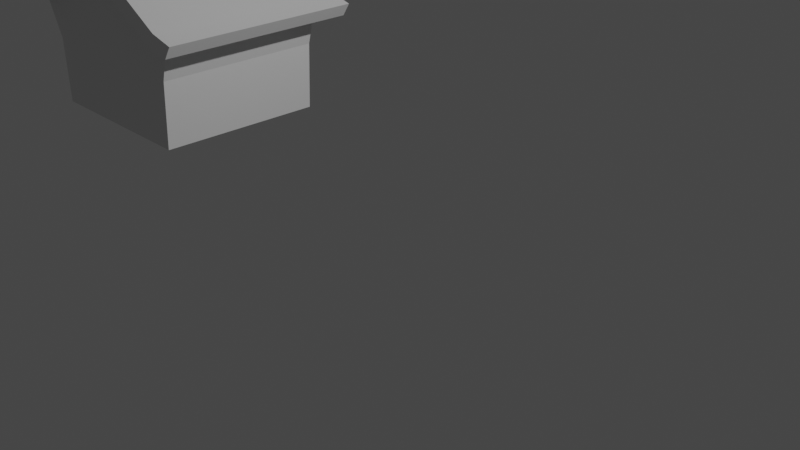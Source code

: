 # Source: house.blend  (saved by Blender 2.93.20; exported with 4.5.12 LTS)
import bpy
from mathutils import Matrix  # noqa: F401  (used for matrix-valued properties, if any)

bpy.ops.wm.read_factory_settings(use_empty=True)
scene = bpy.context.scene
scene.name = 'Scene'

# ---- collections
col_collection = bpy.data.collections.new('Collection'); scene.collection.children.link(col_collection)

# ---- node groups
ng_auto_smooth = bpy.data.node_groups.new('Auto Smooth', 'GeometryNodeTree')
_s = ng_auto_smooth.interface.new_socket(name='Geometry', in_out='OUTPUT', socket_type='NodeSocketGeometry')
_s = ng_auto_smooth.interface.new_socket(name='Geometry', in_out='INPUT', socket_type='NodeSocketGeometry')
_s = ng_auto_smooth.interface.new_socket(name='Angle', in_out='INPUT', socket_type='NodeSocketFloat')
_s.subtype = 'ANGLE'
_s.min_value = 0.0
_s.max_value = 3.142
ng_auto_smooth.is_modifier = True
_N = ng_auto_smooth.nodes; _L = ng_auto_smooth.links
n0 = _N.new('NodeGroupOutput'); n0.name = 'Group Output'; n0.location = (480, -100)
n1 = _N.new('NodeGroupInput'); n1.name = 'Group Input'; n1.location = (-420, -300)
n2 = _N.new('NodeGroupInput'); n2.name = 'Group Input.001'; n2.location = (-60, -100)
n3 = _N.new('GeometryNodeSetShadeSmooth'); n3.name = 'Set Shade Smooth'; n3.location = (120, -100)
n3.domain = 'EDGE'
n4 = _N.new('GeometryNodeSetShadeSmooth'); n4.name = 'Set Shade Smooth.001'; n4.location = (300, -100)
n5 = _N.new('GeometryNodeInputMeshEdgeAngle'); n5.name = 'Edge Angle'; n5.location = (-420, -220)
n6 = _N.new('GeometryNodeInputEdgeSmooth'); n6.name = 'Is Edge Smooth'; n6.location = (-60, -160)
n7 = _N.new('GeometryNodeInputShadeSmooth'); n7.name = 'Is Face Smooth'; n7.location = (-240, -340)
n8 = _N.new('FunctionNodeBooleanMath'); n8.name = 'Boolean Math'; n8.location = (-60, -220)
n9 = _N.new('FunctionNodeCompare'); n9.name = 'Compare'; n9.location = (-240, -180)
n9.operation = 'LESS_EQUAL'
_L.new(n5.outputs[0], n9.inputs[0])
_L.new(n4.outputs[0], n0.inputs[0])
_L.new(n1.outputs[1], n9.inputs[1])
_L.new(n9.outputs[0], n8.inputs[0])
_L.new(n7.outputs[0], n8.inputs[1])
_L.new(n2.outputs[0], n3.inputs[0])
_L.new(n6.outputs[0], n3.inputs[1])
_L.new(n3.outputs[0], n4.inputs[0])
_L.new(n8.outputs[0], n3.inputs[2])
n0.is_active_output = True

# ---- world
world_world = bpy.data.worlds.new('World'); scene.world = world_world
world_world.use_nodes = True; world_world.node_tree.nodes.clear()
_N = world_world.node_tree.nodes; _L = world_world.node_tree.links
n0 = _N.new('ShaderNodeOutputWorld'); n0.name = 'World Output'; n0.location = (300, 300)
n1 = _N.new('ShaderNodeBackground'); n1.name = 'Background'; n1.location = (10, 300)
n1.inputs[0].default_value = (0.05088, 0.05088, 0.05088, 1.0)
_L.new(n1.outputs[0], n0.inputs[0])
n0.is_active_output = True
world_world.color = (0.05088, 0.05088, 0.05088)
world_world.use_sun_shadow = False
world_world.sun_shadow_jitter_overblur = 0.0

# ---- cameras
cam_camera = bpy.data.cameras.new('Camera')
cam_camera.clip_end = 100.0
cam_camera.ortho_scale = 7.314

# ---- lights
light_light = bpy.data.lights.new('Light', 'POINT')
light_light.transmission_factor = 0.0
light_light.energy = 1000.0
light_light.shadow_soft_size = 0.1
light_light.shadow_maximum_resolution = 0.006
light_light.use_absolute_resolution = True

# ---- meshes
me_cube_003 = bpy.data.meshes.new('Cube.003')
me_cube_003.from_pydata([(1.234, -1.0, -1.0), (1.38, -1.0, 0.224), (1.234, 1.0, -1.0), (1.38, 1.0, 0.224), (-0.9135, -1.0, -1.0), (-1.211, -1.0, 0.331), (-0.9135, 1.0, -1.0), (-1.211, 1.0, 0.331), (0.0, 1.0, -1.0), (0.0, 1.0, 1.117), (0.0, -1.0, -1.0), (0.0, -1.0, 1.117), (-0.4911, 1.0, 0.686), (-0.4567, -1.0, -1.0), (-0.4567, 1.0, -1.0), (-0.4911, -1.0, 0.686), (0.6556, 1.0, 0.6365), (0.6172, -1.0, -1.0), (0.6172, 1.0, -1.0), (0.6556, -1.0, 0.6365), (1.267, 1.0, -0.2005), (1.267, -1.0, -0.2005), (0.0, -1.0, -0.2005), (0.0, 1.0, -0.2005), (-0.9459, 1.0, -0.2005), (-0.9459, -1.0, -0.2005), (-0.4739, -1.0, -0.2005), (-0.4739, 1.0, -0.2005), (0.6364, -1.0, -0.2005), (0.6364, 1.0, -0.2005), (1.38, -1.0, 0.224), (1.38, 1.0, 0.224), (-0.005947, -1.0, 1.473), (-0.005947, 1.0, 1.473), (1.476, -1.0, 0.4157), (1.476, 1.0, 0.4157), (-1.059, -1.0, 0.331), (-1.059, 1.0, 0.331), (0.0, 1.0, 1.117), (0.0, -1.0, 1.117), (-1.169, 1.0, 0.4797), (-1.169, -1.0, 0.4797), (1.673, 1.0, 0.1856), (1.673, -1.0, 0.1856), (1.774, 1.0, 0.3411), (1.774, -1.0, 0.3411), (-1.537, -1.0, 0.3422), (-1.467, -1.0, 0.2458), (-1.537, 1.0, 0.3422), (-1.467, 1.0, 0.2458), (-0.5504, -1.0, 0.9329), (-0.5504, 1.0, 0.9329), (-0.4911, 1.0, 0.686), (-0.4911, -1.0, 0.686), (0.6948, -1.0, 0.8687), (0.6948, 1.0, 0.8687), (0.6556, 1.0, 0.6365), (0.6556, -1.0, 0.6365), (0.6948, -1.197, 0.8687), (-0.005947, -1.197, 1.473), (0.6948, 1.197, 0.8687), (1.476, 1.197, 0.4157), (0.0, -1.197, 1.117), (0.6556, 1.197, 0.6365), (1.38, 1.197, 0.224), (0.6556, -1.197, 0.6365), (-1.169, -1.197, 0.4797), (-1.059, -1.197, 0.331), (-0.5504, -1.197, 0.9329), (-0.5504, 1.197, 0.9329), (-1.169, 1.197, 0.4797), (-0.4911, 1.197, 0.686), (-1.059, 1.197, 0.331), (-0.4911, -1.197, 0.686), (1.476, -1.197, 0.4157), (1.38, -1.197, 0.224), (0.0, 1.197, 1.117), (-0.005947, 1.197, 1.473), (-1.537, -1.197, 0.3422), (-1.467, -1.197, 0.2458), (1.673, 1.197, 0.1856), (1.774, 1.197, 0.3411), (1.774, -1.197, 0.3411), (1.673, -1.197, 0.1856), (-1.467, 1.197, 0.2458), (-1.537, 1.197, 0.3422)], [], [(20, 3, 1, 21), (29, 16, 3, 20), (18, 2, 0, 17), (24, 25, 5, 7), (27, 24, 7, 12), (14, 13, 4, 6), (26, 22, 11, 15), (28, 19, 11, 22), (25, 26, 15, 5), (8, 10, 13, 14), (23, 27, 12, 9), (21, 1, 19, 28), (8, 18, 17, 10), (23, 9, 16, 29), (8, 23, 29, 18), (0, 21, 28, 17), (8, 14, 27, 23), (4, 13, 26, 25), (17, 28, 22, 10), (13, 10, 22, 26), (14, 6, 24, 27), (6, 4, 25, 24), (18, 29, 20, 2), (2, 20, 21, 0), (5, 15, 12, 7), (15, 11, 9, 12), (19, 16, 9, 11), (3, 16, 19, 1), (55, 33, 32, 54), (30, 31, 42, 43), (31, 56, 63, 64), (57, 30, 75, 65), (43, 45, 82, 83), (51, 50, 32, 33), (52, 37, 72, 71), (44, 42, 80, 81), (43, 42, 44, 45), (49, 47, 46, 48), (41, 40, 48, 46), (38, 52, 71, 76), (37, 36, 47, 49), (51, 33, 77, 69), (56, 38, 76, 63), (35, 34, 45, 44), (50, 41, 66, 68), (40, 41, 50, 51), (33, 55, 60, 77), (46, 47, 79, 78), (45, 34, 74, 82), (35, 55, 54, 34), (71, 72, 70, 69), (65, 75, 74, 58), (63, 76, 77, 60), (73, 62, 59, 68), (67, 66, 78, 79), (64, 61, 81, 80), (70, 72, 84, 85), (74, 75, 83, 82), (67, 73, 68, 66), (76, 71, 69, 77), (64, 63, 60, 61), (62, 65, 58, 59), (49, 48, 85, 84), (36, 53, 73, 67), (41, 46, 78, 66), (54, 32, 59, 58), (53, 39, 62, 73), (47, 36, 67, 79), (39, 57, 65, 62), (42, 31, 64, 80), (30, 43, 83, 75), (32, 50, 68, 59), (48, 40, 70, 85), (40, 51, 69, 70), (35, 44, 81, 61), (55, 35, 61, 60), (37, 49, 84, 72), (34, 54, 58, 74), (30, 57, 56, 31), (57, 39, 38, 56), (53, 52, 38, 39), (37, 52, 53, 36)])
me_cube_003.polygons.foreach_set('use_smooth', [0, 0, 0, 0, 0, 0, 0, 0, 0, 0, 0, 0, 0, 0, 0, 0, 0, 0, 0, 0, 0, 0, 0, 0, 0, 0, 0, 0, 1, 1, 1, 1, 1, 1, 1, 1, 1, 1, 1, 1, 1, 1, 1, 1, 1, 1, 1, 1, 1, 1, 1, 1, 1, 1, 1, 1, 1, 1, 1, 1, 1, 1, 1, 1, 1, 1, 1, 1, 1, 1, 1, 1, 1, 1, 1, 1, 1, 1, 1, 1, 1, 1])
_uv = me_cube_003.uv_layers.new(name='UVMap')
_uv.uv.foreach_set('vector', [0.5, 0.5, 0.625, 0.5, 0.625, 0.75, 0.5, 0.75, 0.5, 0.4375, 0.625, 0.4375, 0.625, 0.5, 0.5, 0.5, 0.3125, 0.5, 0.375, 0.5, 0.375, 0.75, 0.3125, 0.75, 0.5, 0.5, 0.5, 0.75, 0.625, 0.75, 0.625, 0.5, 0.5, 0.4375, 0.5, 0.5, 0.625, 0.5, 0.625, 0.4375, 0.3125, 0.5, 0.3125, 0.75, 0.375, 0.75, 0.375, 0.5, 0.5, 0.8125, 0.5, 0.875, 0.625, 0.875, 0.625, 0.8125, 0.5, 0.8125, 0.625, 0.8125, 0.625, 0.875, 0.5, 0.875, 0.5, 0.75, 0.5, 0.8125, 0.625, 0.8125, 0.625, 0.75, 0.25, 0.5, 0.25, 0.75, 0.3125, 0.75, 0.3125, 0.5, 0.5, 0.375, 0.5, 0.4375, 0.625, 0.4375, 0.625, 0.375, 0.5, 0.75, 0.625, 0.75, 0.625, 0.8125, 0.5, 0.8125, 0.25, 0.5, 0.3125, 0.5, 0.3125, 0.75, 0.25, 0.75, 0.5, 0.375, 0.625, 0.375, 0.625, 0.4375, 0.5, 0.4375, 0.375, 0.375, 0.5, 0.375, 0.5, 0.4375, 0.375, 0.4375, 0.375, 0.75, 0.5, 0.75, 0.5, 0.8125, 0.375, 0.8125, 0.375, 0.375, 0.375, 0.4375, 0.5, 0.4375, 0.5, 0.375, 0.375, 0.75, 0.375, 0.8125, 0.5, 0.8125, 0.5, 0.75, 0.375, 0.8125, 0.5, 0.8125, 0.5, 0.875, 0.375, 0.875, 0.375, 0.8125, 0.375, 0.875, 0.5, 0.875, 0.5, 0.8125, 0.375, 0.4375, 0.375, 0.5, 0.5, 0.5, 0.5, 0.4375, 0.375, 0.5, 0.375, 0.75, 0.5, 0.75, 0.5, 0.5, 0.375, 0.4375, 0.5, 0.4375, 0.5, 0.5, 0.375, 0.5, 0.375, 0.5, 0.5, 0.5, 0.5, 0.75, 0.375, 0.75, 0.625, 0.75, 0.625, 0.8125, 0.625, 0.4375, 0.625, 0.5, 0.625, 0.8125, 0.625, 0.875, 0.625, 0.375, 0.625, 0.4375, 0.625, 0.8125, 0.625, 0.4375, 0.625, 0.375, 0.625, 0.875, 0.625, 0.5, 0.625, 0.4375, 0.625, 0.8125, 0.625, 0.75, 0.6875, 0.5, 0.75, 0.5, 0.75, 0.75, 0.6875, 0.75, 0.625, 0.75, 0.625, 0.5, 0.625, 0.5, 0.625, 0.75, 0.625, 0.5, 0.625, 0.4375, 0.625, 0.4375, 0.625, 0.5, 0.625, 0.8125, 0.625, 0.75, 0.625, 0.75, 0.625, 0.8125, 0.625, 0.75, 0.625, 0.75, 0.625, 0.75, 0.625, 0.75, 0.6875, 0.5, 0.6875, 0.75, 0.75, 0.75, 0.75, 0.5, 0.625, 0.4375, 0.625, 0.5, 0.625, 0.5, 0.625, 0.4375, 0.625, 0.5, 0.625, 0.5, 0.625, 0.5, 0.625, 0.5, 0.625, 0.75, 0.625, 0.5, 0.625, 0.5, 0.625, 0.75, 0.625, 0.5, 0.625, 0.75, 0.625, 0.75, 0.625, 0.5, 0.625, 0.75, 0.625, 0.5, 0.625, 0.5, 0.625, 0.75, 0.625, 0.375, 0.625, 0.4375, 0.625, 0.4375, 0.625, 0.375, 0.625, 0.5, 0.625, 0.75, 0.625, 0.75, 0.625, 0.5, 0.6875, 0.5, 0.75, 0.5, 0.75, 0.5, 0.6875, 0.5, 0.625, 0.4375, 0.625, 0.375, 0.625, 0.375, 0.625, 0.4375, 0.625, 0.5, 0.625, 0.75, 0.625, 0.75, 0.625, 0.5, 0.6875, 0.75, 0.625, 0.75, 0.625, 0.75, 0.6875, 0.75, 0.625, 0.5, 0.625, 0.75, 0.6875, 0.75, 0.6875, 0.5, 0.75, 0.5, 0.6875, 0.5, 0.6875, 0.5, 0.75, 0.5, 0.625, 0.75, 0.625, 0.75, 0.625, 0.75, 0.625, 0.75, 0.625, 0.75, 0.625, 0.75, 0.625, 0.75, 0.625, 0.75, 0.625, 0.5, 0.6875, 0.5, 0.6875, 0.75, 0.625, 0.75, 0.625, 0.4375, 0.625, 0.5, 0.625, 0.5, 0.625, 0.4375, 0.625, 0.8125, 0.625, 0.75, 0.625, 0.75, 0.625, 0.8125, 0.625, 0.4375, 0.625, 0.375, 0.625, 0.375, 0.625, 0.4375, 0.625, 0.8125, 0.625, 0.875, 0.625, 0.875, 0.625, 0.8125, 0.625, 0.75, 0.625, 0.75, 0.625, 0.75, 0.625, 0.75, 0.625, 0.5, 0.625, 0.5, 0.625, 0.5, 0.625, 0.5, 0.625, 0.5, 0.625, 0.5, 0.625, 0.5, 0.625, 0.5, 0.625, 0.75, 0.625, 0.75, 0.625, 0.75, 0.625, 0.75, 0.625, 0.75, 0.625, 0.8125, 0.625, 0.8125, 0.625, 0.75, 0.625, 0.375, 0.625, 0.4375, 0.625, 0.4375, 0.625, 0.375, 0.625, 0.5, 0.625, 0.4375, 0.625, 0.4375, 0.625, 0.5, 0.625, 0.875, 0.625, 0.8125, 0.625, 0.8125, 0.625, 0.875, 0.625, 0.5, 0.625, 0.5, 0.625, 0.5, 0.625, 0.5, 0.625, 0.75, 0.625, 0.8125, 0.625, 0.8125, 0.625, 0.75, 0.625, 0.75, 0.625, 0.75, 0.625, 0.75, 0.625, 0.75, 0.6875, 0.75, 0.75, 0.75, 0.75, 0.75, 0.6875, 0.75, 0.625, 0.8125, 0.625, 0.875, 0.625, 0.875, 0.625, 0.8125, 0.625, 0.75, 0.625, 0.75, 0.625, 0.75, 0.625, 0.75, 0.625, 0.875, 0.625, 0.8125, 0.625, 0.8125, 0.625, 0.875, 0.625, 0.5, 0.625, 0.5, 0.625, 0.5, 0.625, 0.5, 0.625, 0.75, 0.625, 0.75, 0.625, 0.75, 0.625, 0.75, 0.75, 0.75, 0.6875, 0.75, 0.6875, 0.75, 0.75, 0.75, 0.625, 0.5, 0.625, 0.5, 0.625, 0.5, 0.625, 0.5, 0.625, 0.5, 0.6875, 0.5, 0.6875, 0.5, 0.625, 0.5, 0.625, 0.5, 0.625, 0.5, 0.625, 0.5, 0.625, 0.5, 0.6875, 0.5, 0.625, 0.5, 0.625, 0.5, 0.6875, 0.5, 0.625, 0.5, 0.625, 0.5, 0.625, 0.5, 0.625, 0.5, 0.625, 0.75, 0.6875, 0.75, 0.6875, 0.75, 0.625, 0.75, 0.625, 0.75, 0.625, 0.8125, 0.625, 0.4375, 0.625, 0.5, 0.625, 0.8125, 0.625, 0.875, 0.625, 0.375, 0.625, 0.4375, 0.625, 0.8125, 0.625, 0.4375, 0.625, 0.375, 0.625, 0.875, 0.625, 0.5, 0.625, 0.4375, 0.625, 0.8125, 0.625, 0.75])
me_cube_003.use_remesh_fix_poles = True
me_cube_003.use_remesh_preserve_attributes = False
me_cube_003.update()

# ---- objects
ob_light = bpy.data.objects.new('Light', light_light)
ob_camera = bpy.data.objects.new('Camera', cam_camera)
ob_empty = bpy.data.objects.new('Empty', None)
ob_cube = bpy.data.objects.new('Cube', me_cube_003)

# ---- transforms, parenting, visibility, modifiers, constraints
ob_light.location = (4.076, 1.005, 5.904)
ob_light.rotation_euler = (0.6503, 0.05522, 1.866)
ob_light.lock_rotations_4d = False
ob_light.empty_display_type = 'ARROWS'
ob_light.color = (0.0, 0.0, 0.0, 0.0)
ob_light.lineart.crease_threshold = 0.0
ob_camera.location = (7.359, -6.926, 4.958)
ob_camera.rotation_euler = (1.109, 0.0, 0.8149)
ob_camera.lock_rotations_4d = False
ob_camera.empty_display_type = 'ARROWS'
ob_camera.color = (0.0, 0.0, 0.0, 0.0)
ob_camera.display_type = 'WIRE'
ob_camera.lineart.crease_threshold = 0.0
ob_empty.location = (-3.609, 0.0, -1.324)
ob_empty.rotation_euler = (1.571, -0.0, -0.0)
ob_empty.empty_display_type = 'IMAGE'
ob_empty.empty_display_size = 8.82
ob_empty.empty_image_offset = (-0.2834, -0.2834)
ob_cube.location = (-3.88, 0.0, 1.234)
_m = ob_cube.modifiers.new('Auto Smooth', 'NODES')
_m.node_group = ng_auto_smooth
_gi = [s.identifier for s in ng_auto_smooth.interface.items_tree if s.item_type == 'SOCKET' and s.in_out == 'INPUT']
_m[_gi[1]] = 0.5236  # Angle

# ---- collection membership
col_collection.objects.link(ob_light)
col_collection.objects.link(ob_camera)
col_collection.objects.link(ob_empty)
col_collection.objects.link(ob_cube)

# ---- scene / render settings (as saved in the file)
scene.camera = ob_camera
scene.frame_start = 1; scene.frame_end = 250; scene.frame_set(1)
scene.render.engine = 'BLENDER_EEVEE_NEXT'
scene.cycles.use_denoising = False
scene.cycles.samples = 128
scene.cycles.sampling_pattern = 'TABULATED_SOBOL'
scene.cycles.use_adaptive_sampling = False
scene.cycles.use_light_tree = False
scene.view_settings.view_transform = 'Filmic'
bpy.context.view_layer.update()
